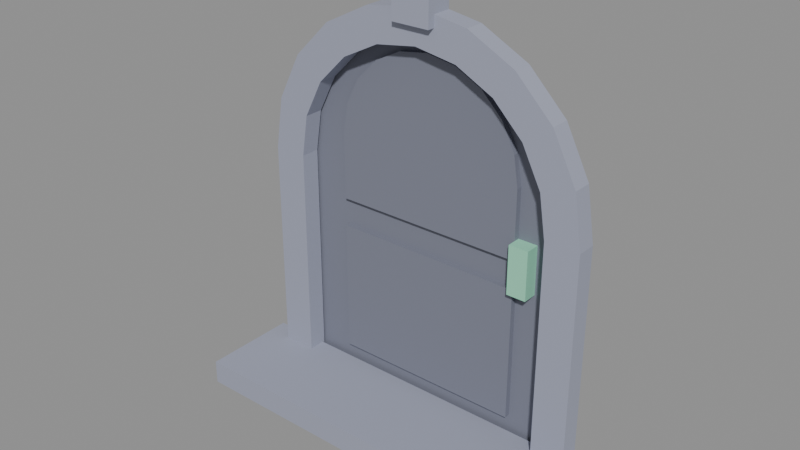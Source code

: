 # Source: door-arched.blend  (saved by Blender 5.2.45; exported with 4.5.12 LTS)
import bpy
from mathutils import Matrix  # noqa: F401  (used for matrix-valued properties, if any)

bpy.ops.wm.read_factory_settings(use_empty=True)
scene = bpy.context.scene
scene.name = 'Scene'

# ---- collections
col_col_lowpoly = bpy.data.collections.new('COL_LowPoly'); scene.collection.children.link(col_col_lowpoly)

# ---- images (referenced by path relative to the original .blend; pixels are not part of the script)
import os
ASSET_DIR = os.environ.get("B2B_ASSET_DIR", "")  # directory of the original .blend (textures are referenced by path, not embedded)
HERE = os.path.dirname(os.path.abspath(__file__))  # packed textures are extracted next to this script under _unpacked/

def load_image(name, relpath, width, height, colorspace="sRGB"):
    """Load a texture the original file referenced (path relative to the .blend, or extracted next to this script)."""
    p = next((c for c in (os.path.join(HERE, relpath), os.path.join(ASSET_DIR, relpath)) if relpath and os.path.exists(c)), "")
    if p:
        img = bpy.data.images.load(p, check_existing=True)
        img.name = name
    else:  # same state as the original file: an image datablock whose file is absent (Cycles renders it pink)
        img = bpy.data.images.new(name, width, height)
        img.source = "FILE"
        img.filepath = "//" + (relpath or name)
    img.colorspace_settings.name = colorspace
    return img
img_door_arched_basecolor = load_image('door-arched_BaseColor', '_unpacked/door-arched_BaseColor.3cf0ac54.png', 128, 80, 'sRGB')
img_door_arched_maskmap = load_image('door-arched_MaskMap', '_unpacked/door-arched_MaskMap.3361b4b1.png', 128, 80, 'Non-Color')

# ---- materials (node trees are filled in below, after node groups)
mat_m_door_arched = bpy.data.materials.new('M_door-arched')

# ---- material node trees
mat_m_door_arched.use_nodes = True; mat_m_door_arched.node_tree.nodes.clear()
_N = mat_m_door_arched.node_tree.nodes; _L = mat_m_door_arched.node_tree.links
n0 = _N.new('ShaderNodeBsdfPrincipled'); n0.name = 'Principled BSDF'; n0.location = (-200, 100)
n0.inputs[10].default_value = 0.005
n1 = _N.new('ShaderNodeOutputMaterial'); n1.name = 'Material Output'; n1.location = (200, 100)
n2 = _N.new('ShaderNodeTexImage'); n2.name = 'Image Texture'; n2.location = (0, 0)
n2.image = img_door_arched_basecolor
n2.interpolation = 'Closest'
n3 = _N.new('ShaderNodeTexImage'); n3.name = 'Image Texture.001'; n3.location = (0, 0)
n3.image = img_door_arched_maskmap
n3.interpolation = 'Closest'
n4 = _N.new('ShaderNodeSeparateColor'); n4.name = 'Separate Color'; n4.location = (0, 0)
n5 = _N.new('ShaderNodeMath'); n5.name = 'Math'; n5.location = (0, 0)
n5.operation = 'SUBTRACT'
n5.inputs[0].default_value = 1.0
_L.new(n0.outputs[0], n1.inputs[0])
_L.new(n2.outputs[0], n0.inputs[0])
_L.new(n3.outputs[0], n4.inputs[0])
_L.new(n4.outputs[0], n0.inputs[1])
_L.new(n3.outputs[1], n5.inputs[1])
_L.new(n5.outputs[0], n0.inputs[2])
n1.is_active_output = True

# ---- meshes
me_door_arched = bpy.data.meshes.new('door-arched')
me_door_arched.from_pydata([(-0.3, 0.01, 0.0), (-0.3, 0.01, 0.5), (-0.2853, 0.01, 0.5927), (-0.2427, 0.01, 0.6763), (-0.1763, 0.01, 0.7427), (-0.09271, 0.01, 0.7853), (1.837e-17, 0.01, 0.8), (0.09271, 0.01, 0.7853), (0.1763, 0.01, 0.7427), (0.2427, 0.01, 0.6763), (0.2853, 0.01, 0.5927), (0.3, 0.01, 0.5), (0.3, 0.01, 0.0), (-0.3, 0.05, 0.0), (-0.3, 0.05, 0.5), (-0.2853, 0.05, 0.5927), (-0.2427, 0.05, 0.6763), (-0.1763, 0.05, 0.7427), (-0.09271, 0.05, 0.7853), (1.837e-17, 0.05, 0.8), (0.09271, 0.05, 0.7853), (0.1763, 0.05, 0.7427), (0.2427, 0.05, 0.6763), (0.2853, 0.05, 0.5927), (0.3, 0.05, 0.5), (0.3, 0.05, 0.0), (-0.35, -0.035, 0.0), (-0.35, -0.035, 0.5), (-0.3329, -0.035, 0.6082), (-0.2832, -0.035, 0.7057), (-0.2057, -0.035, 0.7832), (-0.1082, -0.035, 0.8329), (2.143e-17, -0.035, 0.85), (0.1082, -0.035, 0.8329), (0.2057, -0.035, 0.7832), (0.2832, -0.035, 0.7057), (0.3329, -0.035, 0.6082), (0.35, -0.035, 0.5), (0.35, -0.035, 0.0), (-0.28, -0.035, 0.0), (-0.28, -0.035, 0.5), (-0.2663, -0.035, 0.5865), (-0.2265, -0.035, 0.6646), (-0.1646, -0.035, 0.7265), (-0.08652, -0.035, 0.7663), (1.715e-17, -0.035, 0.78), (0.08652, -0.035, 0.7663), (0.1646, -0.035, 0.7265), (0.2265, -0.035, 0.6646), (0.2663, -0.035, 0.5865), (0.28, -0.035, 0.5), (0.28, -0.035, 0.0), (-0.35, 0.005, 0.0), (-0.35, 0.005, 0.5), (-0.3329, 0.005, 0.6082), (-0.2832, 0.005, 0.7057), (-0.2057, 0.005, 0.7832), (-0.1082, 0.005, 0.8329), (2.143e-17, 0.005, 0.85), (0.1082, 0.005, 0.8329), (0.2057, 0.005, 0.7832), (0.2832, 0.005, 0.7057), (0.3329, 0.005, 0.6082), (0.35, 0.005, 0.5), (0.35, 0.005, 0.0), (-0.28, 0.005, 0.0), (-0.28, 0.005, 0.5), (-0.2663, 0.005, 0.5865), (-0.2265, 0.005, 0.6646), (-0.1646, 0.005, 0.7265), (-0.08652, 0.005, 0.7663), (1.715e-17, 0.005, 0.78), (0.08652, 0.005, 0.7663), (0.1646, 0.005, 0.7265), (0.2265, 0.005, 0.6646), (0.2663, 0.005, 0.5865), (0.28, 0.005, 0.5), (0.28, 0.005, 0.0), (-0.2, -0.002, 0.08), (0.2, -0.002, 0.08), (0.2, 0.01, 0.08), (-0.2, 0.01, 0.08), (-0.2, -0.002, 0.36), (0.2, -0.002, 0.36), (0.2, 0.01, 0.36), (-0.2, 0.01, 0.36), (-0.2, -0.002, 0.42), (-0.2, -0.002, 0.56), (-0.1902, -0.002, 0.6218), (-0.1618, -0.002, 0.6776), (-0.1176, -0.002, 0.7218), (-0.0618, -0.002, 0.7502), (1.225e-17, -0.002, 0.76), (0.0618, -0.002, 0.7502), (0.1176, -0.002, 0.7218), (0.1618, -0.002, 0.6776), (0.1902, -0.002, 0.6218), (0.2, -0.002, 0.56), (0.2, -0.002, 0.42), (-0.2, 0.01, 0.42), (-0.2, 0.01, 0.56), (-0.1902, 0.01, 0.6218), (-0.1618, 0.01, 0.6776), (-0.1176, 0.01, 0.7218), (-0.0618, 0.01, 0.7502), (1.225e-17, 0.01, 0.76), (0.0618, 0.01, 0.7502), (0.1176, 0.01, 0.7218), (0.1618, 0.01, 0.6776), (0.1902, 0.01, 0.6218), (0.2, 0.01, 0.56), (0.2, 0.01, 0.42), (-0.04, -0.05, 0.82), (0.04, -0.05, 0.82), (0.04, 0.005, 0.82), (-0.04, 0.005, 0.82), (-0.04, -0.05, 0.91), (0.04, -0.05, 0.91), (0.04, 0.005, 0.91), (-0.04, 0.005, 0.91), (0.2, -0.02, 0.36), (0.24, -0.02, 0.36), (0.24, 0.02, 0.36), (0.2, 0.02, 0.36), (0.2, -0.02, 0.46), (0.24, -0.02, 0.46), (0.24, 0.02, 0.46), (0.2, 0.02, 0.46), (-0.4, -0.2, 0.0), (0.4, -0.2, 0.0), (0.4, 0.0, 0.0), (-0.4, 0.0, 0.0), (-0.4, -0.2, 0.05), (0.4, -0.2, 0.05), (0.4, 0.0, 0.05), (-0.4, 0.0, 0.05)], [], [(1, 9, 7), (24, 16, 18), (0, 1, 14, 13), (1, 2, 15, 14), (2, 3, 16, 15), (3, 4, 17, 16), (4, 5, 18, 17), (5, 6, 19, 18), (6, 7, 20, 19), (7, 8, 21, 20), (8, 9, 22, 21), (9, 10, 23, 22), (10, 11, 24, 23), (11, 12, 25, 24), (12, 0, 13, 25), (12, 1, 0), (2, 4, 3), (11, 1, 12), (2, 5, 4), (10, 1, 11), (2, 6, 5), (9, 1, 10), (2, 7, 6), (7, 9, 8), (1, 7, 2), (13, 24, 25), (23, 21, 22), (14, 24, 13), (23, 20, 21), (15, 24, 14), (23, 19, 20), (16, 24, 15), (23, 18, 19), (18, 16, 17), (24, 18, 23), (26, 39, 40, 27), (53, 66, 65, 52), (27, 53, 52, 26), (39, 65, 66, 40), (27, 40, 41, 28), (54, 67, 66, 53), (28, 54, 53, 27), (40, 66, 67, 41), (28, 41, 42, 29), (55, 68, 67, 54), (29, 55, 54, 28), (41, 67, 68, 42), (29, 42, 43, 30), (56, 69, 68, 55), (30, 56, 55, 29), (42, 68, 69, 43), (30, 43, 44, 31), (57, 70, 69, 56), (31, 57, 56, 30), (43, 69, 70, 44), (31, 44, 45, 32), (58, 71, 70, 57), (32, 58, 57, 31), (44, 70, 71, 45), (32, 45, 46, 33), (59, 72, 71, 58), (33, 59, 58, 32), (45, 71, 72, 46), (33, 46, 47, 34), (60, 73, 72, 59), (34, 60, 59, 33), (46, 72, 73, 47), (34, 47, 48, 35), (61, 74, 73, 60), (35, 61, 60, 34), (47, 73, 74, 48), (35, 48, 49, 36), (62, 75, 74, 61), (36, 62, 61, 35), (48, 74, 75, 49), (36, 49, 50, 37), (63, 76, 75, 62), (37, 63, 62, 36), (49, 75, 76, 50), (37, 50, 51, 38), (64, 77, 76, 63), (38, 64, 63, 37), (50, 76, 77, 51), (26, 52, 65, 39), (51, 77, 64, 38), (78, 81, 80, 79), (82, 83, 84, 85), (78, 79, 83, 82), (79, 80, 84, 83), (80, 81, 85, 84), (81, 78, 82, 85), (87, 95, 93), (110, 102, 104), (86, 87, 100, 99), (87, 88, 101, 100), (88, 89, 102, 101), (89, 90, 103, 102), (90, 91, 104, 103), (91, 92, 105, 104), (92, 93, 106, 105), (93, 94, 107, 106), (94, 95, 108, 107), (95, 96, 109, 108), (96, 97, 110, 109), (97, 98, 111, 110), (98, 86, 99, 111), (98, 87, 86), (88, 90, 89), (97, 87, 98), (88, 91, 90), (96, 87, 97), (88, 92, 91), (95, 87, 96), (88, 93, 92), (93, 95, 94), (87, 93, 88), (99, 110, 111), (109, 107, 108), (100, 110, 99), (109, 106, 107), (101, 110, 100), (109, 105, 106), (102, 110, 101), (109, 104, 105), (104, 102, 103), (110, 104, 109), (112, 115, 114, 113), (116, 117, 118, 119), (112, 113, 117, 116), (113, 114, 118, 117), (114, 115, 119, 118), (115, 112, 116, 119), (120, 123, 122, 121), (124, 125, 126, 127), (120, 121, 125, 124), (121, 122, 126, 125), (122, 123, 127, 126), (123, 120, 124, 127), (128, 131, 130, 129), (132, 133, 134, 135), (128, 129, 133, 132), (129, 130, 134, 133), (130, 131, 135, 134), (131, 128, 132, 135)])
_uv = me_door_arched.uv_layers.new(name='UVMap')
_uv.uv.foreach_set('vector', [0.0625, 0.1, 0.0625, 0.1, 0.0625, 0.1, 0.0625, 0.1, 0.0625, 0.1, 0.0625, 0.1, 0.0625, 0.1, 0.0625, 0.1, 0.0625, 0.1, 0.0625, 0.1, 0.0625, 0.1, 0.0625, 0.1, 0.0625, 0.1, 0.0625, 0.1, 0.0625, 0.1, 0.0625, 0.1, 0.0625, 0.1, 0.0625, 0.1, 0.0625, 0.1, 0.0625, 0.1, 0.0625, 0.1, 0.0625, 0.1, 0.0625, 0.1, 0.0625, 0.1, 0.0625, 0.1, 0.0625, 0.1, 0.0625, 0.1, 0.0625, 0.1, 0.0625, 0.1, 0.0625, 0.1, 0.0625, 0.1, 0.0625, 0.1, 0.0625, 0.1, 0.0625, 0.1, 0.0625, 0.1, 0.0625, 0.1, 0.0625, 0.1, 0.0625, 0.1, 0.0625, 0.1, 0.0625, 0.1, 0.0625, 0.1, 0.0625, 0.1, 0.0625, 0.1, 0.0625, 0.1, 0.0625, 0.1, 0.0625, 0.1, 0.0625, 0.1, 0.0625, 0.1, 0.0625, 0.1, 0.0625, 0.1, 0.0625, 0.1, 0.0625, 0.1, 0.0625, 0.1, 0.0625, 0.1, 0.0625, 0.1, 0.0625, 0.1, 0.0625, 0.1, 0.0625, 0.1, 0.0625, 0.1, 0.0625, 0.1, 0.0625, 0.1, 0.0625, 0.1, 0.0625, 0.1, 0.0625, 0.1, 0.0625, 0.1, 0.0625, 0.1, 0.0625, 0.1, 0.0625, 0.1, 0.0625, 0.1, 0.0625, 0.1, 0.0625, 0.1, 0.0625, 0.1, 0.0625, 0.1, 0.0625, 0.1, 0.0625, 0.1, 0.0625, 0.1, 0.0625, 0.1, 0.0625, 0.1, 0.0625, 0.1, 0.0625, 0.1, 0.0625, 0.1, 0.0625, 0.1, 0.0625, 0.1, 0.0625, 0.1, 0.0625, 0.1, 0.0625, 0.1, 0.0625, 0.1, 0.0625, 0.1, 0.0625, 0.1, 0.0625, 0.1, 0.0625, 0.1, 0.0625, 0.1, 0.0625, 0.1, 0.0625, 0.1, 0.0625, 0.1, 0.0625, 0.1, 0.0625, 0.1, 0.0625, 0.1, 0.0625, 0.1, 0.0625, 0.1, 0.0625, 0.1, 0.0625, 0.1, 0.0625, 0.1, 0.0625, 0.1, 0.0625, 0.1, 0.0625, 0.1, 0.0625, 0.1, 0.0625, 0.1, 0.0625, 0.1, 0.0625, 0.1, 0.0625, 0.1, 0.0625, 0.1, 0.0625, 0.1, 0.0625, 0.1, 0.0625, 0.1, 0.0625, 0.1, 0.0625, 0.1, 0.0625, 0.1, 0.8125, 0.3, 0.8125, 0.3, 0.8125, 0.3, 0.8125, 0.3, 0.8125, 0.3, 0.8125, 0.3, 0.8125, 0.3, 0.8125, 0.3, 0.8125, 0.3, 0.8125, 0.3, 0.8125, 0.3, 0.8125, 0.3, 0.8125, 0.3, 0.8125, 0.3, 0.8125, 0.3, 0.8125, 0.3, 0.8125, 0.3, 0.8125, 0.3, 0.8125, 0.3, 0.8125, 0.3, 0.8125, 0.3, 0.8125, 0.3, 0.8125, 0.3, 0.8125, 0.3, 0.8125, 0.3, 0.8125, 0.3, 0.8125, 0.3, 0.8125, 0.3, 0.8125, 0.3, 0.8125, 0.3, 0.8125, 0.3, 0.8125, 0.3, 0.8125, 0.3, 0.8125, 0.3, 0.8125, 0.3, 0.8125, 0.3, 0.8125, 0.3, 0.8125, 0.3, 0.8125, 0.3, 0.8125, 0.3, 0.8125, 0.3, 0.8125, 0.3, 0.8125, 0.3, 0.8125, 0.3, 0.8125, 0.3, 0.8125, 0.3, 0.8125, 0.3, 0.8125, 0.3, 0.8125, 0.3, 0.8125, 0.3, 0.8125, 0.3, 0.8125, 0.3, 0.8125, 0.3, 0.8125, 0.3, 0.8125, 0.3, 0.8125, 0.3, 0.8125, 0.3, 0.8125, 0.3, 0.8125, 0.3, 0.8125, 0.3, 0.8125, 0.3, 0.8125, 0.3, 0.8125, 0.3, 0.8125, 0.3, 0.8125, 0.3, 0.8125, 0.3, 0.8125, 0.3, 0.8125, 0.3, 0.8125, 0.3, 0.8125, 0.3, 0.8125, 0.3, 0.8125, 0.3, 0.8125, 0.3, 0.8125, 0.3, 0.8125, 0.3, 0.8125, 0.3, 0.8125, 0.3, 0.8125, 0.3, 0.8125, 0.3, 0.8125, 0.3, 0.8125, 0.3, 0.8125, 0.3, 0.8125, 0.3, 0.8125, 0.3, 0.8125, 0.3, 0.8125, 0.3, 0.8125, 0.3, 0.8125, 0.3, 0.8125, 0.3, 0.8125, 0.3, 0.8125, 0.3, 0.8125, 0.3, 0.8125, 0.3, 0.8125, 0.3, 0.8125, 0.3, 0.8125, 0.3, 0.8125, 0.3, 0.8125, 0.3, 0.8125, 0.3, 0.8125, 0.3, 0.8125, 0.3, 0.8125, 0.3, 0.8125, 0.3, 0.8125, 0.3, 0.8125, 0.3, 0.8125, 0.3, 0.8125, 0.3, 0.8125, 0.3, 0.8125, 0.3, 0.8125, 0.3, 0.8125, 0.3, 0.8125, 0.3, 0.8125, 0.3, 0.8125, 0.3, 0.8125, 0.3, 0.8125, 0.3, 0.8125, 0.3, 0.8125, 0.3, 0.8125, 0.3, 0.8125, 0.3, 0.8125, 0.3, 0.8125, 0.3, 0.8125, 0.3, 0.8125, 0.3, 0.8125, 0.3, 0.8125, 0.3, 0.8125, 0.3, 0.8125, 0.3, 0.8125, 0.3, 0.8125, 0.3, 0.8125, 0.3, 0.8125, 0.3, 0.8125, 0.3, 0.8125, 0.3, 0.8125, 0.3, 0.8125, 0.3, 0.8125, 0.3, 0.8125, 0.3, 0.8125, 0.3, 0.8125, 0.3, 0.8125, 0.3, 0.8125, 0.3, 0.8125, 0.3, 0.8125, 0.3, 0.8125, 0.3, 0.8125, 0.3, 0.8125, 0.3, 0.8125, 0.3, 0.8125, 0.3, 0.8125, 0.3, 0.8125, 0.3, 0.8125, 0.3, 0.8125, 0.3, 0.8125, 0.3, 0.8125, 0.3, 0.8125, 0.3, 0.8125, 0.3, 0.8125, 0.3, 0.8125, 0.3, 0.8125, 0.3, 0.8125, 0.3, 0.8125, 0.3, 0.8125, 0.3, 0.8125, 0.3, 0.8125, 0.3, 0.8125, 0.3, 0.8125, 0.3, 0.8125, 0.3, 0.8125, 0.3, 0.8125, 0.3, 0.8125, 0.3, 0.8125, 0.3, 0.8125, 0.3, 0.8125, 0.3, 0.8125, 0.3, 0.8125, 0.3, 0.8125, 0.3, 0.8125, 0.3, 0.8125, 0.3, 0.8125, 0.3, 0.8125, 0.3, 0.8125, 0.3, 0.8125, 0.3, 0.8125, 0.3, 0.8125, 0.3, 0.8125, 0.3, 0.8125, 0.3, 0.8125, 0.3, 0.8125, 0.3, 0.8125, 0.3, 0.8125, 0.3, 0.8125, 0.3, 0.8125, 0.3, 0.8125, 0.3, 0.8125, 0.3, 0.8125, 0.3, 0.8125, 0.3, 0.8125, 0.3, 0.8125, 0.3, 0.8125, 0.3, 0.0625, 0.1, 0.0625, 0.1, 0.0625, 0.1, 0.0625, 0.1, 0.0625, 0.1, 0.0625, 0.1, 0.0625, 0.1, 0.0625, 0.1, 0.0625, 0.1, 0.0625, 0.1, 0.0625, 0.1, 0.0625, 0.1, 0.0625, 0.1, 0.0625, 0.1, 0.0625, 0.1, 0.0625, 0.1, 0.0625, 0.1, 0.0625, 0.1, 0.0625, 0.1, 0.0625, 0.1, 0.0625, 0.1, 0.0625, 0.1, 0.0625, 0.1, 0.0625, 0.1, 0.0625, 0.1, 0.0625, 0.1, 0.0625, 0.1, 0.0625, 0.1, 0.0625, 0.1, 0.0625, 0.1, 0.0625, 0.1, 0.0625, 0.1, 0.0625, 0.1, 0.0625, 0.1, 0.0625, 0.1, 0.0625, 0.1, 0.0625, 0.1, 0.0625, 0.1, 0.0625, 0.1, 0.0625, 0.1, 0.0625, 0.1, 0.0625, 0.1, 0.0625, 0.1, 0.0625, 0.1, 0.0625, 0.1, 0.0625, 0.1, 0.0625, 0.1, 0.0625, 0.1, 0.0625, 0.1, 0.0625, 0.1, 0.0625, 0.1, 0.0625, 0.1, 0.0625, 0.1, 0.0625, 0.1, 0.0625, 0.1, 0.0625, 0.1, 0.0625, 0.1, 0.0625, 0.1, 0.0625, 0.1, 0.0625, 0.1, 0.0625, 0.1, 0.0625, 0.1, 0.0625, 0.1, 0.0625, 0.1, 0.0625, 0.1, 0.0625, 0.1, 0.0625, 0.1, 0.0625, 0.1, 0.0625, 0.1, 0.0625, 0.1, 0.0625, 0.1, 0.0625, 0.1, 0.0625, 0.1, 0.0625, 0.1, 0.0625, 0.1, 0.0625, 0.1, 0.0625, 0.1, 0.0625, 0.1, 0.0625, 0.1, 0.0625, 0.1, 0.0625, 0.1, 0.0625, 0.1, 0.0625, 0.1, 0.0625, 0.1, 0.0625, 0.1, 0.0625, 0.1, 0.0625, 0.1, 0.0625, 0.1, 0.0625, 0.1, 0.0625, 0.1, 0.0625, 0.1, 0.0625, 0.1, 0.0625, 0.1, 0.0625, 0.1, 0.0625, 0.1, 0.0625, 0.1, 0.0625, 0.1, 0.0625, 0.1, 0.0625, 0.1, 0.0625, 0.1, 0.0625, 0.1, 0.0625, 0.1, 0.0625, 0.1, 0.0625, 0.1, 0.0625, 0.1, 0.0625, 0.1, 0.0625, 0.1, 0.0625, 0.1, 0.0625, 0.1, 0.0625, 0.1, 0.0625, 0.1, 0.0625, 0.1, 0.0625, 0.1, 0.0625, 0.1, 0.0625, 0.1, 0.0625, 0.1, 0.0625, 0.1, 0.0625, 0.1, 0.0625, 0.1, 0.0625, 0.1, 0.0625, 0.1, 0.0625, 0.1, 0.0625, 0.1, 0.0625, 0.1, 0.0625, 0.1, 0.0625, 0.1, 0.0625, 0.1, 0.0625, 0.1, 0.0625, 0.1, 0.0625, 0.1, 0.0625, 0.1, 0.0625, 0.1, 0.0625, 0.1, 0.0625, 0.1, 0.0625, 0.1, 0.0625, 0.1, 0.0625, 0.1, 0.0625, 0.1, 0.0625, 0.1, 0.0625, 0.1, 0.0625, 0.1, 0.0625, 0.1, 0.8125, 0.3, 0.8125, 0.3, 0.8125, 0.3, 0.8125, 0.3, 0.8125, 0.3, 0.8125, 0.3, 0.8125, 0.3, 0.8125, 0.3, 0.8125, 0.3, 0.8125, 0.3, 0.8125, 0.3, 0.8125, 0.3, 0.8125, 0.3, 0.8125, 0.3, 0.8125, 0.3, 0.8125, 0.3, 0.8125, 0.3, 0.8125, 0.3, 0.8125, 0.3, 0.8125, 0.3, 0.8125, 0.3, 0.8125, 0.3, 0.8125, 0.3, 0.8125, 0.3, 0.6875, 0.3, 0.6875, 0.3, 0.6875, 0.3, 0.6875, 0.3, 0.6875, 0.3, 0.6875, 0.3, 0.6875, 0.3, 0.6875, 0.3, 0.6875, 0.3, 0.6875, 0.3, 0.6875, 0.3, 0.6875, 0.3, 0.6875, 0.3, 0.6875, 0.3, 0.6875, 0.3, 0.6875, 0.3, 0.6875, 0.3, 0.6875, 0.3, 0.6875, 0.3, 0.6875, 0.3, 0.6875, 0.3, 0.6875, 0.3, 0.6875, 0.3, 0.6875, 0.3, 0.8125, 0.3, 0.8125, 0.3, 0.8125, 0.3, 0.8125, 0.3, 0.8125, 0.3, 0.8125, 0.3, 0.8125, 0.3, 0.8125, 0.3, 0.8125, 0.3, 0.8125, 0.3, 0.8125, 0.3, 0.8125, 0.3, 0.8125, 0.3, 0.8125, 0.3, 0.8125, 0.3, 0.8125, 0.3, 0.8125, 0.3, 0.8125, 0.3, 0.8125, 0.3, 0.8125, 0.3, 0.8125, 0.3, 0.8125, 0.3, 0.8125, 0.3, 0.8125, 0.3])
me_door_arched.materials.append(mat_m_door_arched)
me_door_arched.update()

# ---- objects
ob_door_arched = bpy.data.objects.new('door-arched', me_door_arched)

# ---- transforms, parenting, visibility, modifiers, constraints
ob_door_arched.location = (0.0, 0.0, 0.0)

# ---- collection membership
col_col_lowpoly.objects.link(ob_door_arched)

# ---- scene / render settings (as saved in the file)
scene.frame_start = 1; scene.frame_end = 250; scene.frame_set(1)
scene.render.engine = 'BLENDER_EEVEE_NEXT'
scene.render.bake_bias = 0.0
scene.render.bake_samples = 0
scene.render.compositor_device = 'GPU'
scene.eevee.use_volume_custom_range = False
scene.eevee.fast_gi_thickness_near = 0.1
scene.eevee.fast_gi_thickness_far = 0.0
scene.eevee.ray_tracing_options.screen_trace_thickness = 0.1
bpy.context.view_layer.update()

# ---- added for rendering (the .blend has no active camera and no usable light): camera, sun + grey world if the file has none
cam_auto = bpy.data.cameras.new('AutoCamera')
cam_auto.lens = 50.0
cam_auto.sensor_width = 36.0
cam_auto.clip_end = 1000.0
ob_auto_camera = bpy.data.objects.new('AutoCamera', cam_auto)
scene.collection.objects.link(ob_auto_camera)
ob_auto_camera.location = (1.14466, -1.4486, 1.37073)
ob_auto_camera.rotation_euler = (1.09748, -7.21219e-08, 0.694738)
scene.camera = ob_auto_camera
light_auto_sun = bpy.data.lights.new('AutoSun', 'SUN')
light_auto_sun.energy = 3.0
light_auto_sun.angle = 0.0523599
ob_auto_sun = bpy.data.objects.new('AutoSun', light_auto_sun)
scene.collection.objects.link(ob_auto_sun)
ob_auto_sun.rotation_euler = (0.872665, 0.174533, 0.523599)
if scene.world is None:
    world_auto = bpy.data.worlds.new('AutoWorld')
    world_auto.color = (0.3, 0.3, 0.3)
    scene.world = world_auto
bpy.context.view_layer.update()

